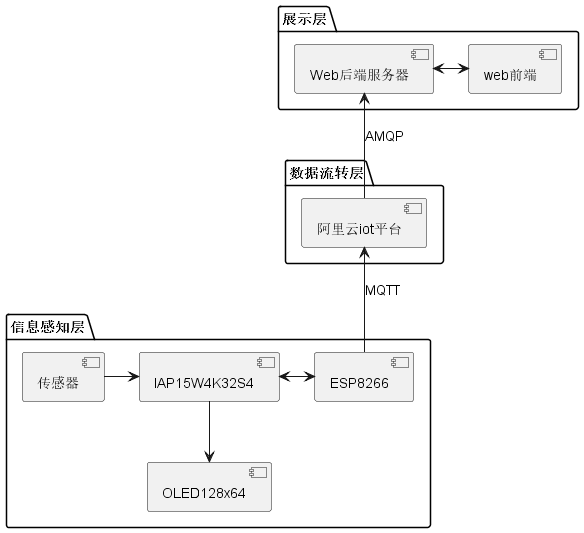

The diagram above was rendered by PlantUML. Its source (embedded in the PNG):
@startuml 
package "信息感知层"{
    [传感器] -> [IAP15W4K32S4]
    [IAP15W4K32S4] <-> [ESP8266]
    [IAP15W4K32S4] --> [OLED128x64]
}

package "数据流转层"{
    [阿里云iot平台]
}
[阿里云iot平台] <-- [ESP8266] : MQTT

package "展示层"{
    [Web后端服务器] <-> [web前端]
}
[Web后端服务器] <-- [阿里云iot平台] : AMQP

@enduml